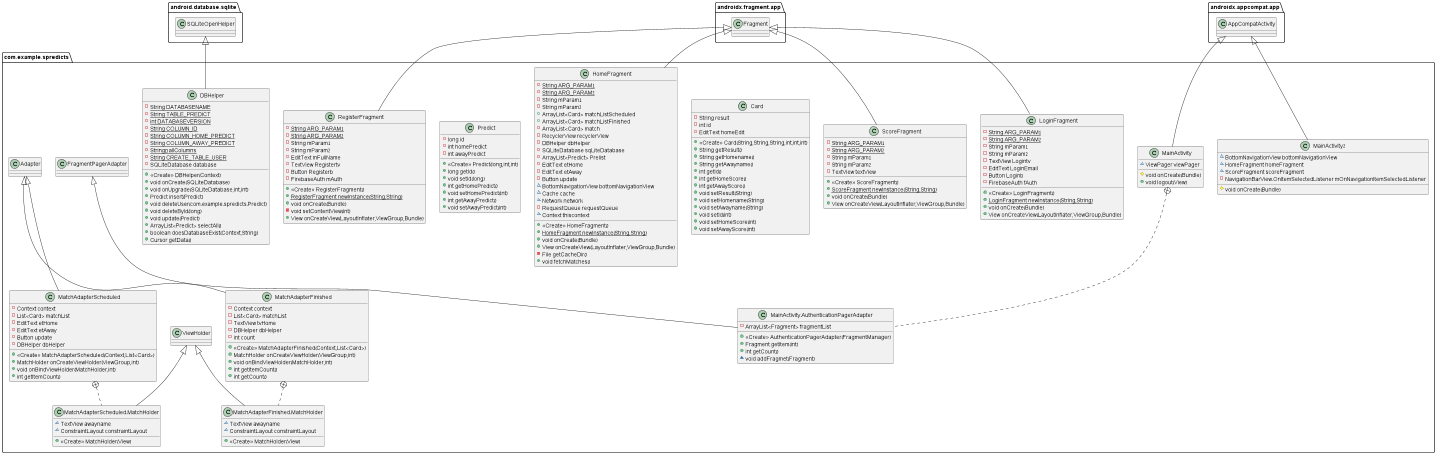

The diagram above was rendered by PlantUML. Its source (embedded in the PNG):
@startuml
class com.example.spredicts.DBHelper {
- {static} String DATABASENAME
- {static} String TABLE_PREDICT
- {static} int DATABASEVERSION
- {static} String COLUMN_ID
- {static} String COLUMN_HOME_PREDICT
- {static} String COLUMN_AWAY_PREDICT
- {static} String[] allColumns
- {static} String CREATE_TABLE_USER
- SQLiteDatabase database
+ <<Create>> DBHelper(Context)
+ void onCreate(SQLiteDatabase)
+ void onUpgrade(SQLiteDatabase,int,int)
+ Predict insert(Predict)
+ void deleteUser(com.example.spredicts.Predict)
+ void deleteById(long)
+ void update(Predict)
+ ArrayList<Predict> selectAll()
+ boolean doesDatabaseExist(Context,String)
+ Cursor getData()
}
class com.example.spredicts.ScoreFragment {
- {static} String ARG_PARAM1
- {static} String ARG_PARAM2
- String mParam1
- String mParam2
- TextView textView
+ <<Create>> ScoreFragment()
+ {static} ScoreFragment newInstance(String,String)
+ void onCreate(Bundle)
+ View onCreateView(LayoutInflater,ViewGroup,Bundle)
}
class com.example.spredicts.HomeFragment {
- {static} String ARG_PARAM1
- {static} String ARG_PARAM2
- String mParam1
- String mParam2
+ ArrayList<Card> matchListScheduled
+ ArrayList<Card> matchListFinished
- ArrayList<Card> match
- RecyclerView recyclerView
- DBHelper dbHelper
- SQLiteDatabase sqLiteDatabase
- ArrayList<Predict> Prelist
- EditText etHome
- EditText etAway
- Button update
~ BottomNavigationView bottomNavigationView
~ Cache cache
~ Network network
- RequestQueue requestQueue
~ Context thiscontext
+ <<Create>> HomeFragment()
+ {static} HomeFragment newInstance(String,String)
+ void onCreate(Bundle)
+ View onCreateView(LayoutInflater,ViewGroup,Bundle)
- File getCacheDir()
+ void fetchMatches()
}
class com.example.spredicts.MatchAdapterFinished {
- Context context
- List<Card> matchList
- TextView tvHome
- DBHelper dbHelper
- int count
+ <<Create>> MatchAdapterFinished(Context,List<Card>)
+ MatchHolder onCreateViewHolder(ViewGroup,int)
+ void onBindViewHolder(MatchHolder,int)
+ int getItemCount()
+ int getCount()
}
class com.example.spredicts.MatchAdapterFinished.MatchHolder {
~ TextView awayname
~ ConstraintLayout constraintLayout
+ <<Create>> MatchHolder(View)
}
class com.example.spredicts.MatchAdapterScheduled {
- Context context
- List<Card> matchList
- EditText etHome
- EditText etAway
- Button update
- DBHelper dbHelper
+ <<Create>> MatchAdapterScheduled(Context,List<Card>)
+ MatchHolder onCreateViewHolder(ViewGroup,int)
+ void onBindViewHolder(MatchHolder,int)
+ int getItemCount()
}
class com.example.spredicts.MatchAdapterScheduled.MatchHolder {
~ TextView awayname
~ ConstraintLayout constraintLayout
+ <<Create>> MatchHolder(View)
}
class com.example.spredicts.MainActivity {
~ ViewPager viewPager
# void onCreate(Bundle)
+ void logout(View)
}
class com.example.spredicts.MainActivity.AuthenticationPagerAdapter {
- ArrayList<Fragment> fragmentList
+ <<Create>> AuthenticationPagerAdapter(FragmentManager)
+ Fragment getItem(int)
+ int getCount()
~ void addFragmet(Fragment)
}
class com.example.spredicts.Card {
- String result
- int id
- EditText homeEdit
+ <<Create>> Card(String,String,String,int,int,int)
+ String getResult()
+ String getHomename()
+ String getAwayname()
+ int getId()
+ int getHomeScore()
+ int getAwayScore()
+ void setResult(String)
+ void setHomename(String)
+ void setAwayname(String)
+ void setId(int)
+ void setHomeScore(int)
+ void setAwayScore(int)
}
class com.example.spredicts.LoginFragment {
- {static} String ARG_PARAM1
- {static} String ARG_PARAM2
- String mParam1
- String mParam2
- TextView Logintv
- EditText LoginEmail
- Button Loginb
- FirebaseAuth fAuth
+ <<Create>> LoginFragment()
+ {static} LoginFragment newInstance(String,String)
+ void onCreate(Bundle)
+ View onCreateView(LayoutInflater,ViewGroup,Bundle)
}
class com.example.spredicts.Predict {
- long id
- int homePredict
- int awayPredict
+ <<Create>> Predict(long,int,int)
+ long getId()
+ void setId(long)
+ int getHomePredict()
+ void setHomePredict(int)
+ int getAwayPredict()
+ void setAwayPredict(int)
}
class com.example.spredicts.MainActivity2 {
~ BottomNavigationView bottomNavigationView
~ HomeFragment homeFragment
~ ScoreFragment scoreFragment
- NavigationBarView.OnItemSelectedListener mOnNavigationItemSelectedListener
# void onCreate(Bundle)
}
class com.example.spredicts.RegisterFragment {
- {static} String ARG_PARAM1
- {static} String ARG_PARAM2
- String mParam1
- String mParam2
- EditText mFullName
- TextView Registertv
- Button Registerb
- FirebaseAuth mAuth
+ <<Create>> RegisterFragment()
+ {static} RegisterFragment newInstance(String,String)
+ void onCreate(Bundle)
- void setContentView(int)
+ View onCreateView(LayoutInflater,ViewGroup,Bundle)
}


android.database.sqlite.SQLiteOpenHelper <|-- com.example.spredicts.DBHelper
androidx.fragment.app.Fragment <|-- com.example.spredicts.ScoreFragment
androidx.fragment.app.Fragment <|-- com.example.spredicts.HomeFragment
com.example.spredicts.Adapter <|-- com.example.spredicts.MatchAdapterFinished
com.example.spredicts.MatchAdapterFinished +.. com.example.spredicts.MatchAdapterFinished.MatchHolder
com.example.spredicts.ViewHolder <|-- com.example.spredicts.MatchAdapterFinished.MatchHolder
com.example.spredicts.Adapter <|-- com.example.spredicts.MatchAdapterScheduled
com.example.spredicts.MatchAdapterScheduled +.. com.example.spredicts.MatchAdapterScheduled.MatchHolder
com.example.spredicts.ViewHolder <|-- com.example.spredicts.MatchAdapterScheduled.MatchHolder
androidx.appcompat.app.AppCompatActivity <|-- com.example.spredicts.MainActivity
com.example.spredicts.MainActivity +.. com.example.spredicts.MainActivity.AuthenticationPagerAdapter
com.example.spredicts.FragmentPagerAdapter <|-- com.example.spredicts.MainActivity.AuthenticationPagerAdapter
androidx.fragment.app.Fragment <|-- com.example.spredicts.LoginFragment
androidx.appcompat.app.AppCompatActivity <|-- com.example.spredicts.MainActivity2
androidx.fragment.app.Fragment <|-- com.example.spredicts.RegisterFragment
@enduml